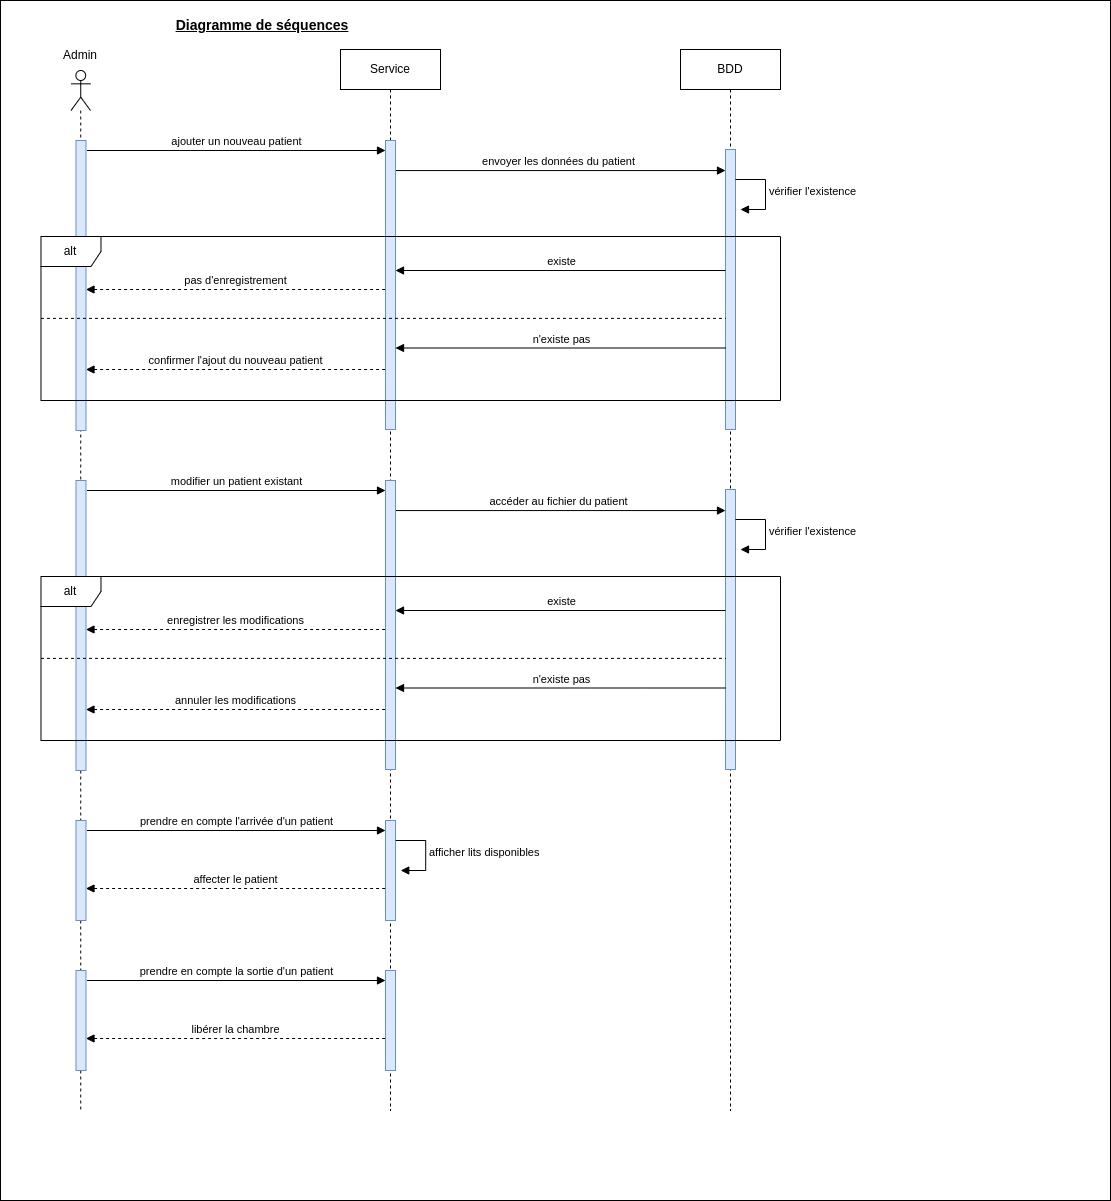

The diagram above was exported from draw.io. Its source (the exported page's mxGraphModel, read from the mxfile embedded in the PNG):
<mxGraphModel dx="3124" dy="3520" grid="1" gridSize="10" guides="1" tooltips="1" connect="1" arrows="1" fold="1" page="1" pageScale="1" pageWidth="1169" pageHeight="1654" math="0" shadow="0">
  <root>
    <mxCell id="0" />
    <mxCell id="1" parent="0" />
    <mxCell id="mQBOKF8EK5nfdgmvCFvZ-1" value="" style="group" vertex="1" connectable="0" parent="1">
      <mxGeometry x="60" y="-1630" width="1050" height="1200" as="geometry" />
    </mxCell>
    <mxCell id="mQBOKF8EK5nfdgmvCFvZ-2" value="" style="rounded=0;whiteSpace=wrap;html=1;" vertex="1" parent="mQBOKF8EK5nfdgmvCFvZ-1">
      <mxGeometry x="-60" width="1110" height="1200" as="geometry" />
    </mxCell>
    <mxCell id="mQBOKF8EK5nfdgmvCFvZ-3" value="Diagramme de séquences" style="text;html=1;align=center;verticalAlign=middle;whiteSpace=wrap;rounded=0;fontStyle=5;fontSize=14;" vertex="1" parent="mQBOKF8EK5nfdgmvCFvZ-1">
      <mxGeometry x="103.96" y="10" width="196.04" height="30" as="geometry" />
    </mxCell>
    <mxCell id="SoRmp9wE1XTuuYULsvrp-1" value="envoyer les données du patient" style="html=1;verticalAlign=bottom;endArrow=block;curved=0;rounded=0;exitX=0.5;exitY=0.104;exitDx=0;exitDy=0;exitPerimeter=0;" parent="1" source="SoRmp9wE1XTuuYULsvrp-3" target="SoRmp9wE1XTuuYULsvrp-5" edge="1">
      <mxGeometry width="80" relative="1" as="geometry">
        <mxPoint x="270.48" y="-1460" as="sourcePoint" />
        <mxPoint x="460.48" y="-1460" as="targetPoint" />
      </mxGeometry>
    </mxCell>
    <mxCell id="SoRmp9wE1XTuuYULsvrp-2" value="Service" style="shape=umlLifeline;perimeter=lifelinePerimeter;whiteSpace=wrap;html=1;container=1;dropTarget=0;collapsible=0;recursiveResize=0;outlineConnect=0;portConstraint=eastwest;newEdgeStyle={&quot;edgeStyle&quot;:&quot;elbowEdgeStyle&quot;,&quot;elbow&quot;:&quot;vertical&quot;,&quot;curved&quot;:0,&quot;rounded&quot;:0};" parent="1" vertex="1">
      <mxGeometry x="340" y="-1581" width="100" height="1061" as="geometry" />
    </mxCell>
    <mxCell id="SoRmp9wE1XTuuYULsvrp-3" value="" style="html=1;points=[[0,0,0,0,5],[0,1,0,0,-5],[1,0,0,0,5],[1,1,0,0,-5]];perimeter=orthogonalPerimeter;outlineConnect=0;targetShapes=umlLifeline;portConstraint=eastwest;newEdgeStyle={&quot;curved&quot;:0,&quot;rounded&quot;:0};fillColor=#dae8fc;strokeColor=#6c8ebf;" parent="SoRmp9wE1XTuuYULsvrp-2" vertex="1">
      <mxGeometry x="45" y="91" width="10" height="289" as="geometry" />
    </mxCell>
    <mxCell id="SoRmp9wE1XTuuYULsvrp-4" value="BDD" style="shape=umlLifeline;perimeter=lifelinePerimeter;whiteSpace=wrap;html=1;container=1;dropTarget=0;collapsible=0;recursiveResize=0;outlineConnect=0;portConstraint=eastwest;newEdgeStyle={&quot;edgeStyle&quot;:&quot;elbowEdgeStyle&quot;,&quot;elbow&quot;:&quot;vertical&quot;,&quot;curved&quot;:0,&quot;rounded&quot;:0};" parent="1" vertex="1">
      <mxGeometry x="680" y="-1581" width="100" height="1061" as="geometry" />
    </mxCell>
    <mxCell id="SoRmp9wE1XTuuYULsvrp-5" value="" style="html=1;points=[[0,0,0,0,5],[0,1,0,0,-5],[1,0,0,0,5],[1,1,0,0,-5]];perimeter=orthogonalPerimeter;outlineConnect=0;targetShapes=umlLifeline;portConstraint=eastwest;newEdgeStyle={&quot;curved&quot;:0,&quot;rounded&quot;:0};fillColor=#dae8fc;strokeColor=#6c8ebf;" parent="SoRmp9wE1XTuuYULsvrp-4" vertex="1">
      <mxGeometry x="45" y="100" width="10" height="280" as="geometry" />
    </mxCell>
    <mxCell id="SoRmp9wE1XTuuYULsvrp-6" value="vérifier l'existence" style="html=1;align=left;spacingLeft=2;endArrow=block;rounded=0;edgeStyle=orthogonalEdgeStyle;curved=0;rounded=0;" parent="SoRmp9wE1XTuuYULsvrp-4" edge="1">
      <mxGeometry relative="1" as="geometry">
        <mxPoint x="55" y="130" as="sourcePoint" />
        <Array as="points">
          <mxPoint x="85" y="160" />
        </Array>
        <mxPoint x="60" y="160" as="targetPoint" />
      </mxGeometry>
    </mxCell>
    <mxCell id="SoRmp9wE1XTuuYULsvrp-7" value="" style="shape=umlLifeline;perimeter=lifelinePerimeter;whiteSpace=wrap;html=1;container=1;dropTarget=0;collapsible=0;recursiveResize=0;outlineConnect=0;portConstraint=eastwest;newEdgeStyle={&quot;curved&quot;:0,&quot;rounded&quot;:0};participant=umlActor;" parent="1" vertex="1">
      <mxGeometry x="70.48" y="-1560" width="19.52" height="1040" as="geometry" />
    </mxCell>
    <mxCell id="SoRmp9wE1XTuuYULsvrp-8" value="" style="html=1;points=[[0,0,0,0,5],[0,1,0,0,-5],[1,0,0,0,5],[1,1,0,0,-5]];perimeter=orthogonalPerimeter;outlineConnect=0;targetShapes=umlLifeline;portConstraint=eastwest;newEdgeStyle={&quot;curved&quot;:0,&quot;rounded&quot;:0};fillColor=#dae8fc;strokeColor=#6c8ebf;" parent="SoRmp9wE1XTuuYULsvrp-7" vertex="1">
      <mxGeometry x="5" y="70" width="10" height="290" as="geometry" />
    </mxCell>
    <mxCell id="PLjLq42Pko-uuzlVSTYD-81" value="" style="html=1;points=[[0,0,0,0,5],[0,1,0,0,-5],[1,0,0,0,5],[1,1,0,0,-5]];perimeter=orthogonalPerimeter;outlineConnect=0;targetShapes=umlLifeline;portConstraint=eastwest;newEdgeStyle={&quot;curved&quot;:0,&quot;rounded&quot;:0};fillColor=#dae8fc;strokeColor=#6c8ebf;" parent="SoRmp9wE1XTuuYULsvrp-7" vertex="1">
      <mxGeometry x="314.52" y="900" width="10" height="100" as="geometry" />
    </mxCell>
    <mxCell id="PLjLq42Pko-uuzlVSTYD-82" value="" style="html=1;points=[[0,0,0,0,5],[0,1,0,0,-5],[1,0,0,0,5],[1,1,0,0,-5]];perimeter=orthogonalPerimeter;outlineConnect=0;targetShapes=umlLifeline;portConstraint=eastwest;newEdgeStyle={&quot;curved&quot;:0,&quot;rounded&quot;:0};fillColor=#dae8fc;strokeColor=#6c8ebf;" parent="SoRmp9wE1XTuuYULsvrp-7" vertex="1">
      <mxGeometry x="5" y="900" width="10" height="100" as="geometry" />
    </mxCell>
    <mxCell id="PLjLq42Pko-uuzlVSTYD-83" value="prendre en compte la sortie d'un patient" style="html=1;verticalAlign=bottom;endArrow=block;curved=0;rounded=0;" parent="SoRmp9wE1XTuuYULsvrp-7" target="PLjLq42Pko-uuzlVSTYD-81" edge="1">
      <mxGeometry width="80" relative="1" as="geometry">
        <mxPoint x="15.999999999999986" y="910" as="sourcePoint" />
        <mxPoint x="309.52" y="910" as="targetPoint" />
      </mxGeometry>
    </mxCell>
    <mxCell id="PLjLq42Pko-uuzlVSTYD-84" value="libérer la chambre" style="html=1;verticalAlign=bottom;endArrow=none;curved=0;rounded=0;startArrow=block;startFill=1;endFill=0;dashed=1;" parent="SoRmp9wE1XTuuYULsvrp-7" edge="1">
      <mxGeometry width="80" relative="1" as="geometry">
        <mxPoint x="14.999999999999986" y="968" as="sourcePoint" />
        <mxPoint x="314.52" y="968" as="targetPoint" />
      </mxGeometry>
    </mxCell>
    <mxCell id="SoRmp9wE1XTuuYULsvrp-9" value="Admin" style="text;html=1;align=center;verticalAlign=middle;whiteSpace=wrap;rounded=0;" parent="1" vertex="1">
      <mxGeometry x="50.480000000000004" y="-1590" width="60" height="30" as="geometry" />
    </mxCell>
    <mxCell id="SoRmp9wE1XTuuYULsvrp-10" value="ajouter un nouveau patient" style="html=1;verticalAlign=bottom;endArrow=block;curved=0;rounded=0;" parent="1" target="SoRmp9wE1XTuuYULsvrp-3" edge="1">
      <mxGeometry width="80" relative="1" as="geometry">
        <mxPoint x="86.48" y="-1480" as="sourcePoint" />
        <mxPoint x="380" y="-1480" as="targetPoint" />
      </mxGeometry>
    </mxCell>
    <mxCell id="SoRmp9wE1XTuuYULsvrp-11" value="existe" style="html=1;verticalAlign=bottom;endArrow=none;curved=0;rounded=0;startArrow=block;startFill=1;endFill=0;" parent="1" edge="1">
      <mxGeometry width="80" relative="1" as="geometry">
        <mxPoint x="395" y="-1360" as="sourcePoint" />
        <mxPoint x="725" y="-1360" as="targetPoint" />
      </mxGeometry>
    </mxCell>
    <mxCell id="SoRmp9wE1XTuuYULsvrp-12" value="pas d'enregistrement" style="html=1;verticalAlign=bottom;endArrow=none;curved=0;rounded=0;startArrow=block;startFill=1;endFill=0;dashed=1;" parent="1" edge="1">
      <mxGeometry width="80" relative="1" as="geometry">
        <mxPoint x="85.48" y="-1341" as="sourcePoint" />
        <mxPoint x="385" y="-1341" as="targetPoint" />
      </mxGeometry>
    </mxCell>
    <mxCell id="SoRmp9wE1XTuuYULsvrp-13" value="" style="endArrow=none;dashed=1;html=1;rounded=0;exitX=0;exitY=0.464;exitDx=0;exitDy=0;exitPerimeter=0;" parent="1" edge="1">
      <mxGeometry width="50" height="50" relative="1" as="geometry">
        <mxPoint x="40.48000000000002" y="-1312.12" as="sourcePoint" />
        <mxPoint x="725" y="-1312.12" as="targetPoint" />
      </mxGeometry>
    </mxCell>
    <mxCell id="SoRmp9wE1XTuuYULsvrp-14" value="n'existe pas" style="html=1;verticalAlign=bottom;endArrow=none;curved=0;rounded=0;startArrow=block;startFill=1;endFill=0;" parent="1" edge="1">
      <mxGeometry width="80" relative="1" as="geometry">
        <mxPoint x="395" y="-1282.5" as="sourcePoint" />
        <mxPoint x="725" y="-1282.5" as="targetPoint" />
      </mxGeometry>
    </mxCell>
    <mxCell id="SoRmp9wE1XTuuYULsvrp-15" value="confirmer l'ajout du nouveau patient" style="html=1;verticalAlign=bottom;endArrow=none;curved=0;rounded=0;startArrow=block;startFill=1;endFill=0;dashed=1;" parent="1" target="SoRmp9wE1XTuuYULsvrp-3" edge="1">
      <mxGeometry width="80" relative="1" as="geometry">
        <mxPoint x="85.48" y="-1261" as="sourcePoint" />
        <mxPoint x="370" y="-1261" as="targetPoint" />
      </mxGeometry>
    </mxCell>
    <mxCell id="SoRmp9wE1XTuuYULsvrp-16" value="alt" style="shape=umlFrame;whiteSpace=wrap;html=1;pointerEvents=0;" parent="1" vertex="1">
      <mxGeometry x="40.48" y="-1394" width="739.52" height="164" as="geometry" />
    </mxCell>
    <mxCell id="PLjLq42Pko-uuzlVSTYD-31" value="accéder au fichier du patient" style="html=1;verticalAlign=bottom;endArrow=block;curved=0;rounded=0;exitX=0.5;exitY=0.104;exitDx=0;exitDy=0;exitPerimeter=0;" parent="1" source="PLjLq42Pko-uuzlVSTYD-32" target="PLjLq42Pko-uuzlVSTYD-33" edge="1">
      <mxGeometry width="80" relative="1" as="geometry">
        <mxPoint x="270.48" y="-1120" as="sourcePoint" />
        <mxPoint x="460.48" y="-1120" as="targetPoint" />
      </mxGeometry>
    </mxCell>
    <mxCell id="PLjLq42Pko-uuzlVSTYD-32" value="" style="html=1;points=[[0,0,0,0,5],[0,1,0,0,-5],[1,0,0,0,5],[1,1,0,0,-5]];perimeter=orthogonalPerimeter;outlineConnect=0;targetShapes=umlLifeline;portConstraint=eastwest;newEdgeStyle={&quot;curved&quot;:0,&quot;rounded&quot;:0};fillColor=#dae8fc;strokeColor=#6c8ebf;" parent="1" vertex="1">
      <mxGeometry x="385" y="-1150" width="10" height="289" as="geometry" />
    </mxCell>
    <mxCell id="PLjLq42Pko-uuzlVSTYD-33" value="" style="html=1;points=[[0,0,0,0,5],[0,1,0,0,-5],[1,0,0,0,5],[1,1,0,0,-5]];perimeter=orthogonalPerimeter;outlineConnect=0;targetShapes=umlLifeline;portConstraint=eastwest;newEdgeStyle={&quot;curved&quot;:0,&quot;rounded&quot;:0};fillColor=#dae8fc;strokeColor=#6c8ebf;" parent="1" vertex="1">
      <mxGeometry x="725" y="-1141" width="10" height="280" as="geometry" />
    </mxCell>
    <mxCell id="PLjLq42Pko-uuzlVSTYD-34" value="vérifier l'existence" style="html=1;align=left;spacingLeft=2;endArrow=block;rounded=0;edgeStyle=orthogonalEdgeStyle;curved=0;rounded=0;" parent="1" edge="1">
      <mxGeometry relative="1" as="geometry">
        <mxPoint x="735" y="-1111" as="sourcePoint" />
        <Array as="points">
          <mxPoint x="765" y="-1081" />
        </Array>
        <mxPoint x="740" y="-1081" as="targetPoint" />
      </mxGeometry>
    </mxCell>
    <mxCell id="PLjLq42Pko-uuzlVSTYD-35" value="" style="html=1;points=[[0,0,0,0,5],[0,1,0,0,-5],[1,0,0,0,5],[1,1,0,0,-5]];perimeter=orthogonalPerimeter;outlineConnect=0;targetShapes=umlLifeline;portConstraint=eastwest;newEdgeStyle={&quot;curved&quot;:0,&quot;rounded&quot;:0};fillColor=#dae8fc;strokeColor=#6c8ebf;" parent="1" vertex="1">
      <mxGeometry x="75.48" y="-1150" width="10" height="290" as="geometry" />
    </mxCell>
    <mxCell id="PLjLq42Pko-uuzlVSTYD-36" value="modifier un patient existant" style="html=1;verticalAlign=bottom;endArrow=block;curved=0;rounded=0;" parent="1" target="PLjLq42Pko-uuzlVSTYD-32" edge="1">
      <mxGeometry width="80" relative="1" as="geometry">
        <mxPoint x="86.48" y="-1140" as="sourcePoint" />
        <mxPoint x="380" y="-1140" as="targetPoint" />
      </mxGeometry>
    </mxCell>
    <mxCell id="PLjLq42Pko-uuzlVSTYD-37" value="existe" style="html=1;verticalAlign=bottom;endArrow=none;curved=0;rounded=0;startArrow=block;startFill=1;endFill=0;" parent="1" edge="1">
      <mxGeometry width="80" relative="1" as="geometry">
        <mxPoint x="395" y="-1020" as="sourcePoint" />
        <mxPoint x="725" y="-1020" as="targetPoint" />
      </mxGeometry>
    </mxCell>
    <mxCell id="PLjLq42Pko-uuzlVSTYD-38" value="enregistrer les modifications" style="html=1;verticalAlign=bottom;endArrow=none;curved=0;rounded=0;startArrow=block;startFill=1;endFill=0;dashed=1;" parent="1" edge="1">
      <mxGeometry width="80" relative="1" as="geometry">
        <mxPoint x="85.48" y="-1001" as="sourcePoint" />
        <mxPoint x="385" y="-1001" as="targetPoint" />
      </mxGeometry>
    </mxCell>
    <mxCell id="PLjLq42Pko-uuzlVSTYD-39" value="" style="endArrow=none;dashed=1;html=1;rounded=0;exitX=0;exitY=0.464;exitDx=0;exitDy=0;exitPerimeter=0;" parent="1" edge="1">
      <mxGeometry width="50" height="50" relative="1" as="geometry">
        <mxPoint x="40.48000000000002" y="-972.1199999999999" as="sourcePoint" />
        <mxPoint x="725" y="-972.1199999999999" as="targetPoint" />
      </mxGeometry>
    </mxCell>
    <mxCell id="PLjLq42Pko-uuzlVSTYD-40" value="n'existe pas" style="html=1;verticalAlign=bottom;endArrow=none;curved=0;rounded=0;startArrow=block;startFill=1;endFill=0;" parent="1" edge="1">
      <mxGeometry width="80" relative="1" as="geometry">
        <mxPoint x="395" y="-942.5" as="sourcePoint" />
        <mxPoint x="725" y="-942.5" as="targetPoint" />
      </mxGeometry>
    </mxCell>
    <mxCell id="PLjLq42Pko-uuzlVSTYD-41" value="annuler les modifications" style="html=1;verticalAlign=bottom;endArrow=none;curved=0;rounded=0;startArrow=block;startFill=1;endFill=0;dashed=1;" parent="1" target="PLjLq42Pko-uuzlVSTYD-32" edge="1">
      <mxGeometry width="80" relative="1" as="geometry">
        <mxPoint x="85.48" y="-921" as="sourcePoint" />
        <mxPoint x="370" y="-921" as="targetPoint" />
      </mxGeometry>
    </mxCell>
    <mxCell id="PLjLq42Pko-uuzlVSTYD-42" value="alt" style="shape=umlFrame;whiteSpace=wrap;html=1;pointerEvents=0;" parent="1" vertex="1">
      <mxGeometry x="40.48" y="-1054" width="739.52" height="164" as="geometry" />
    </mxCell>
    <mxCell id="PLjLq42Pko-uuzlVSTYD-75" value="" style="html=1;points=[[0,0,0,0,5],[0,1,0,0,-5],[1,0,0,0,5],[1,1,0,0,-5]];perimeter=orthogonalPerimeter;outlineConnect=0;targetShapes=umlLifeline;portConstraint=eastwest;newEdgeStyle={&quot;curved&quot;:0,&quot;rounded&quot;:0};fillColor=#dae8fc;strokeColor=#6c8ebf;" parent="1" vertex="1">
      <mxGeometry x="385" y="-810" width="10" height="100" as="geometry" />
    </mxCell>
    <mxCell id="PLjLq42Pko-uuzlVSTYD-76" value="" style="html=1;points=[[0,0,0,0,5],[0,1,0,0,-5],[1,0,0,0,5],[1,1,0,0,-5]];perimeter=orthogonalPerimeter;outlineConnect=0;targetShapes=umlLifeline;portConstraint=eastwest;newEdgeStyle={&quot;curved&quot;:0,&quot;rounded&quot;:0};fillColor=#dae8fc;strokeColor=#6c8ebf;" parent="1" vertex="1">
      <mxGeometry x="75.48" y="-810" width="10" height="100" as="geometry" />
    </mxCell>
    <mxCell id="PLjLq42Pko-uuzlVSTYD-77" value="prendre en compte l'arrivée d'un patient" style="html=1;verticalAlign=bottom;endArrow=block;curved=0;rounded=0;" parent="1" target="PLjLq42Pko-uuzlVSTYD-75" edge="1">
      <mxGeometry width="80" relative="1" as="geometry">
        <mxPoint x="86.47999999999999" y="-800" as="sourcePoint" />
        <mxPoint x="380" y="-800" as="targetPoint" />
      </mxGeometry>
    </mxCell>
    <mxCell id="PLjLq42Pko-uuzlVSTYD-78" value="affecter le patient" style="html=1;verticalAlign=bottom;endArrow=none;curved=0;rounded=0;startArrow=block;startFill=1;endFill=0;dashed=1;" parent="1" edge="1">
      <mxGeometry width="80" relative="1" as="geometry">
        <mxPoint x="85.47999999999999" y="-742" as="sourcePoint" />
        <mxPoint x="385" y="-742" as="targetPoint" />
      </mxGeometry>
    </mxCell>
    <mxCell id="PLjLq42Pko-uuzlVSTYD-80" value="afficher lits disponibles" style="html=1;align=left;spacingLeft=2;endArrow=block;rounded=0;edgeStyle=orthogonalEdgeStyle;curved=0;rounded=0;" parent="1" edge="1">
      <mxGeometry relative="1" as="geometry">
        <mxPoint x="395.24" y="-790" as="sourcePoint" />
        <Array as="points">
          <mxPoint x="425.24" y="-760" />
        </Array>
        <mxPoint x="400.24" y="-760" as="targetPoint" />
      </mxGeometry>
    </mxCell>
  </root>
</mxGraphModel>